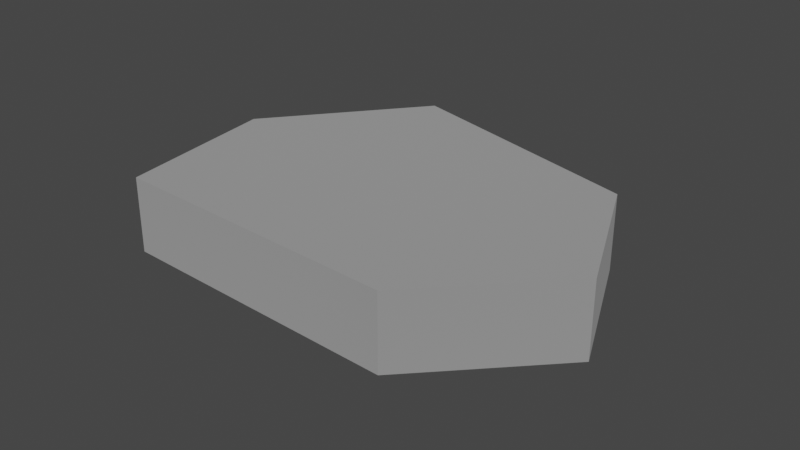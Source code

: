 # Source: SmallFlatRock.blend  (saved by Blender 2.81.16; exported with 4.5.12 LTS)
import bpy
from mathutils import Matrix  # noqa: F401  (used for matrix-valued properties, if any)

bpy.ops.wm.read_factory_settings(use_empty=True)
scene = bpy.context.scene
scene.name = 'Scene'

# ---- collections
col_collection = bpy.data.collections.new('Collection'); scene.collection.children.link(col_collection)

# ---- materials (node trees are filled in below, after node groups)
mat_environmentstone = bpy.data.materials.new('EnvironmentStone')
mat_environmentstone.alpha_threshold = 0.0
mat_environmentstone.use_transparent_shadow = False
mat_environmentstone.line_color = (0.0, 0.0, 0.0, 1.0)

# ---- material node trees
mat_environmentstone.use_nodes = True; mat_environmentstone.node_tree.nodes.clear()
_N = mat_environmentstone.node_tree.nodes; _L = mat_environmentstone.node_tree.links
n0 = _N.new('ShaderNodeOutputMaterial'); n0.name = 'Material Output'; n0.location = (300, 300)
n1 = _N.new('ShaderNodeBsdfDiffuse'); n1.name = 'Diffuse BSDF'; n1.location = (10, 300)
n1.inputs[0].default_value = (0.2738, 0.2738, 0.2738, 1.0)
n1.inputs[1].default_value = 0.4
_L.new(n1.outputs[0], n0.inputs[0])
n0.is_active_output = True

# ---- world
world_world = bpy.data.worlds.new('World'); scene.world = world_world
world_world.use_nodes = True; world_world.node_tree.nodes.clear()
_N = world_world.node_tree.nodes; _L = world_world.node_tree.links
n0 = _N.new('ShaderNodeOutputWorld'); n0.name = 'World Output'; n0.location = (300, 300)
n1 = _N.new('ShaderNodeBackground'); n1.name = 'Background'; n1.location = (10, 300)
n1.inputs[0].default_value = (0.05088, 0.05088, 0.05088, 1.0)
_L.new(n1.outputs[0], n0.inputs[0])
n0.is_active_output = True
world_world.color = (0.05088, 0.05088, 0.05088)
world_world.use_sun_shadow = False
world_world.sun_shadow_jitter_overblur = 0.0

# ---- meshes
me_cube = bpy.data.meshes.new('Cube')
me_cube.from_pydata([(1.207, 0.8032, 1.133), (1.207, 0.8032, -1.434), (1.103, -0.8304, 1.133), (1.103, -0.8304, -1.434), (-0.4075, 1.0, 1.133), (-0.4075, 1.0, -1.434), (-0.7223, -1.0, 1.133), (-0.7223, -1.0, -1.434), (-1.0, 0.0, -1.434), (1.705, 0.0, 1.133), (-1.0, 0.0, 1.133), (1.705, 0.0, -1.434)], [], [(9, 10, 6, 2), (3, 2, 6, 7), (8, 10, 4, 5), (8, 11, 3, 7), (11, 9, 2, 3), (5, 4, 0, 1), (1, 0, 9, 11), (5, 1, 11, 8), (7, 6, 10, 8), (0, 4, 10, 9)])
_uv = me_cube.uv_layers.new(name='UVMap')
_uv.uv.foreach_set('vector', [0.625, 0.625, 0.875, 0.625, 0.875, 0.75, 0.625, 0.75, 0.375, 0.75, 0.625, 0.75, 0.625, 1.0, 0.375, 1.0, 0.375, 0.125, 0.625, 0.125, 0.625, 0.25, 0.375, 0.25, 0.125, 0.625, 0.375, 0.625, 0.375, 0.75, 0.125, 0.75, 0.375, 0.625, 0.625, 0.625, 0.625, 0.75, 0.375, 0.75, 0.375, 0.25, 0.625, 0.25, 0.625, 0.5, 0.375, 0.5, 0.375, 0.5, 0.625, 0.5, 0.625, 0.625, 0.375, 0.625, 0.125, 0.5, 0.375, 0.5, 0.375, 0.625, 0.125, 0.625, 0.375, 0.0, 0.625, 0.0, 0.625, 0.125, 0.375, 0.125, 0.625, 0.5, 0.875, 0.5, 0.875, 0.625, 0.625, 0.625])
me_cube.materials.append(mat_environmentstone)
me_cube.use_remesh_preserve_volume = False
me_cube.use_remesh_preserve_attributes = False
me_cube.use_mirror_vertex_groups = False
me_cube.update()
me_plane = bpy.data.meshes.new('Plane')
me_plane.from_pydata([(0.04506, -0.0261, 0.003224)], [], [])
_uv = me_plane.uv_layers.new(name='UVMap')
_uv.uv.foreach_set('vector', [])
me_plane.use_remesh_fix_poles = True
me_plane.use_remesh_preserve_attributes = False
me_plane.use_mirror_vertex_groups = False
me_plane.update()

# ---- objects
ob_cube = bpy.data.objects.new('Cube', me_cube)
ob_plane = bpy.data.objects.new('Plane', me_plane)

# ---- transforms, parenting, visibility, modifiers, constraints
ob_cube.location = (0.0, 0.0, 0.0)
ob_cube.rotation_euler = (-0.003371, 0.0005953, -0.1332)
ob_cube.scale = (0.1034, 0.1034, 0.01877)
ob_cube.lock_rotations_4d = False
ob_cube.empty_display_type = 'ARROWS'
ob_cube.lineart.crease_threshold = 0.0
ob_plane.location = (0.0, 0.0, 0.0)
ob_plane.lineart.crease_threshold = 0.0

# ---- collection membership
col_collection.objects.link(ob_cube)
col_collection.objects.link(ob_plane)

# ---- scene / render settings (as saved in the file)
scene.frame_start = 1; scene.frame_end = 250; scene.frame_set(1)
scene.render.engine = 'BLENDER_EEVEE_NEXT'
scene.cycles.use_denoising = False
scene.cycles.samples = 128
scene.cycles.sampling_pattern = 'TABULATED_SOBOL'
scene.cycles.use_adaptive_sampling = False
scene.cycles.use_light_tree = False
scene.view_settings.view_transform = 'Filmic'
bpy.context.view_layer.update()

# ---- added for rendering (the .blend has no active camera and no usable light): camera, sun
cam_auto = bpy.data.cameras.new('AutoCamera')
cam_auto.lens = 50.0
cam_auto.sensor_width = 36.0
cam_auto.clip_end = 1000.0
ob_auto_camera = bpy.data.objects.new('AutoCamera', cam_auto)
scene.collection.objects.link(ob_auto_camera)
ob_auto_camera.location = (0.399146, -0.440471, 0.287566)
ob_auto_camera.rotation_euler = (1.09748, -7.21219e-08, 0.694738)
scene.camera = ob_auto_camera
light_auto_sun = bpy.data.lights.new('AutoSun', 'SUN')
light_auto_sun.energy = 3.0
light_auto_sun.angle = 0.0523599
ob_auto_sun = bpy.data.objects.new('AutoSun', light_auto_sun)
scene.collection.objects.link(ob_auto_sun)
ob_auto_sun.rotation_euler = (0.872665, 0.174533, 0.523599)
bpy.context.view_layer.update()
